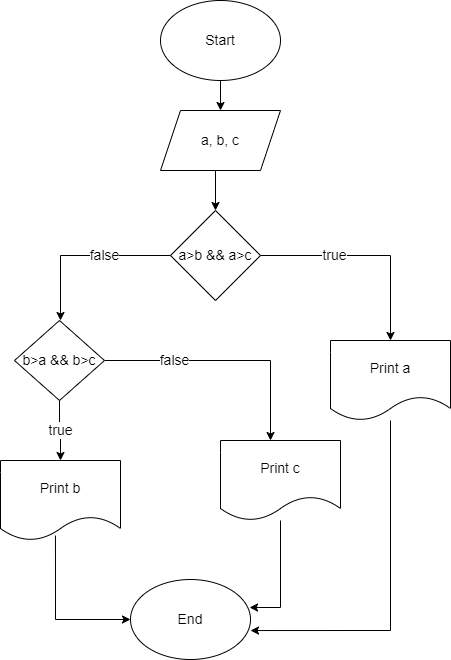

The diagram above was exported from draw.io. Its source (the exported page's mxGraphModel, read from the mxfile embedded in the PNG):
<mxGraphModel dx="526" dy="450" grid="1" gridSize="10" guides="1" tooltips="1" connect="1" arrows="1" fold="1" page="1" pageScale="1" pageWidth="850" pageHeight="1100" math="0" shadow="0">
  <root>
    <mxCell id="0" />
    <mxCell id="1" parent="0" />
    <mxCell id="7zSGwvjlrKmQ_WlbfTlD-3" style="edgeStyle=orthogonalEdgeStyle;rounded=0;orthogonalLoop=1;jettySize=auto;html=1;fontSize=14;entryX=0.5;entryY=0;entryDx=0;entryDy=0;" edge="1" parent="1" source="7zSGwvjlrKmQ_WlbfTlD-1" target="7zSGwvjlrKmQ_WlbfTlD-4">
      <mxGeometry relative="1" as="geometry">
        <mxPoint x="240" y="90" as="targetPoint" />
        <Array as="points" />
      </mxGeometry>
    </mxCell>
    <mxCell id="7zSGwvjlrKmQ_WlbfTlD-1" value="Start" style="ellipse;whiteSpace=wrap;html=1;fontSize=14;" vertex="1" parent="1">
      <mxGeometry x="180" width="120" height="80" as="geometry" />
    </mxCell>
    <mxCell id="7zSGwvjlrKmQ_WlbfTlD-2" value="End" style="ellipse;whiteSpace=wrap;html=1;fontSize=14;" vertex="1" parent="1">
      <mxGeometry x="150" y="579" width="120" height="80" as="geometry" />
    </mxCell>
    <mxCell id="7zSGwvjlrKmQ_WlbfTlD-5" style="edgeStyle=orthogonalEdgeStyle;rounded=0;orthogonalLoop=1;jettySize=auto;html=1;fontSize=14;entryX=0.5;entryY=0;entryDx=0;entryDy=0;" edge="1" parent="1" source="7zSGwvjlrKmQ_WlbfTlD-4" target="7zSGwvjlrKmQ_WlbfTlD-6">
      <mxGeometry relative="1" as="geometry">
        <mxPoint x="260" y="210" as="targetPoint" />
        <Array as="points">
          <mxPoint x="240" y="170" />
          <mxPoint x="240" y="170" />
        </Array>
      </mxGeometry>
    </mxCell>
    <mxCell id="7zSGwvjlrKmQ_WlbfTlD-4" value="a, b, c" style="shape=parallelogram;perimeter=parallelogramPerimeter;whiteSpace=wrap;html=1;fixedSize=1;fontSize=14;" vertex="1" parent="1">
      <mxGeometry x="180" y="110" width="120" height="60" as="geometry" />
    </mxCell>
    <mxCell id="7zSGwvjlrKmQ_WlbfTlD-7" value="true" style="edgeStyle=orthogonalEdgeStyle;rounded=0;orthogonalLoop=1;jettySize=auto;html=1;fontSize=14;" edge="1" parent="1" source="7zSGwvjlrKmQ_WlbfTlD-6">
      <mxGeometry x="-0.3158" relative="1" as="geometry">
        <mxPoint x="410" y="340" as="targetPoint" />
        <mxPoint as="offset" />
      </mxGeometry>
    </mxCell>
    <mxCell id="7zSGwvjlrKmQ_WlbfTlD-10" value="false" style="edgeStyle=orthogonalEdgeStyle;rounded=0;orthogonalLoop=1;jettySize=auto;html=1;fontSize=14;" edge="1" parent="1" source="7zSGwvjlrKmQ_WlbfTlD-6">
      <mxGeometry x="-0.25" relative="1" as="geometry">
        <mxPoint x="80" y="320" as="targetPoint" />
        <Array as="points">
          <mxPoint x="80" y="255" />
        </Array>
        <mxPoint as="offset" />
      </mxGeometry>
    </mxCell>
    <mxCell id="7zSGwvjlrKmQ_WlbfTlD-6" value="a&amp;gt;b &amp;amp;&amp;amp; a&amp;gt;c" style="rhombus;whiteSpace=wrap;html=1;fontSize=14;" vertex="1" parent="1">
      <mxGeometry x="190" y="210" width="90" height="90" as="geometry" />
    </mxCell>
    <mxCell id="7zSGwvjlrKmQ_WlbfTlD-9" style="edgeStyle=orthogonalEdgeStyle;rounded=0;orthogonalLoop=1;jettySize=auto;html=1;fontSize=14;entryX=1;entryY=0.638;entryDx=0;entryDy=0;entryPerimeter=0;" edge="1" parent="1" source="7zSGwvjlrKmQ_WlbfTlD-8" target="7zSGwvjlrKmQ_WlbfTlD-2">
      <mxGeometry relative="1" as="geometry">
        <mxPoint x="410" y="521" as="targetPoint" />
        <Array as="points">
          <mxPoint x="410" y="630" />
          <mxPoint x="270" y="630" />
        </Array>
      </mxGeometry>
    </mxCell>
    <mxCell id="7zSGwvjlrKmQ_WlbfTlD-8" value="Print a" style="shape=document;whiteSpace=wrap;html=1;boundedLbl=1;fontSize=14;" vertex="1" parent="1">
      <mxGeometry x="350" y="340" width="120" height="80" as="geometry" />
    </mxCell>
    <mxCell id="7zSGwvjlrKmQ_WlbfTlD-12" value="true" style="edgeStyle=orthogonalEdgeStyle;rounded=0;orthogonalLoop=1;jettySize=auto;html=1;fontSize=14;entryX=0.5;entryY=0;entryDx=0;entryDy=0;" edge="1" parent="1">
      <mxGeometry x="0.0164" relative="1" as="geometry">
        <mxPoint x="80" y="460" as="targetPoint" />
        <mxPoint x="79" y="400" as="sourcePoint" />
        <Array as="points">
          <mxPoint x="79" y="430" />
          <mxPoint x="80" y="430" />
        </Array>
        <mxPoint as="offset" />
      </mxGeometry>
    </mxCell>
    <mxCell id="7zSGwvjlrKmQ_WlbfTlD-15" value="false" style="edgeStyle=orthogonalEdgeStyle;rounded=0;orthogonalLoop=1;jettySize=auto;html=1;fontSize=14;" edge="1" parent="1" source="7zSGwvjlrKmQ_WlbfTlD-11">
      <mxGeometry x="-0.4286" relative="1" as="geometry">
        <mxPoint x="290" y="440" as="targetPoint" />
        <Array as="points">
          <mxPoint x="290" y="360" />
        </Array>
        <mxPoint as="offset" />
      </mxGeometry>
    </mxCell>
    <mxCell id="7zSGwvjlrKmQ_WlbfTlD-11" value="b&amp;gt;a &amp;amp;&amp;amp; b&amp;gt;c" style="rhombus;whiteSpace=wrap;html=1;fontSize=14;" vertex="1" parent="1">
      <mxGeometry x="34" y="320" width="90" height="80" as="geometry" />
    </mxCell>
    <mxCell id="7zSGwvjlrKmQ_WlbfTlD-14" style="edgeStyle=orthogonalEdgeStyle;rounded=0;orthogonalLoop=1;jettySize=auto;html=1;fontSize=14;entryX=0;entryY=0.5;entryDx=0;entryDy=0;exitX=0.458;exitY=0.938;exitDx=0;exitDy=0;exitPerimeter=0;" edge="1" parent="1" source="7zSGwvjlrKmQ_WlbfTlD-13" target="7zSGwvjlrKmQ_WlbfTlD-2">
      <mxGeometry relative="1" as="geometry">
        <mxPoint x="80" y="630" as="targetPoint" />
        <Array as="points">
          <mxPoint x="75" y="619" />
        </Array>
      </mxGeometry>
    </mxCell>
    <mxCell id="7zSGwvjlrKmQ_WlbfTlD-13" value="Print b" style="shape=document;whiteSpace=wrap;html=1;boundedLbl=1;fontSize=14;" vertex="1" parent="1">
      <mxGeometry x="20" y="460" width="120" height="80" as="geometry" />
    </mxCell>
    <mxCell id="7zSGwvjlrKmQ_WlbfTlD-18" style="edgeStyle=orthogonalEdgeStyle;rounded=0;orthogonalLoop=1;jettySize=auto;html=1;entryX=0.992;entryY=0.35;entryDx=0;entryDy=0;entryPerimeter=0;fontSize=14;" edge="1" parent="1" source="7zSGwvjlrKmQ_WlbfTlD-16" target="7zSGwvjlrKmQ_WlbfTlD-2">
      <mxGeometry relative="1" as="geometry" />
    </mxCell>
    <mxCell id="7zSGwvjlrKmQ_WlbfTlD-16" value="Print c" style="shape=document;whiteSpace=wrap;html=1;boundedLbl=1;fontSize=14;" vertex="1" parent="1">
      <mxGeometry x="240" y="440" width="120" height="80" as="geometry" />
    </mxCell>
  </root>
</mxGraphModel>